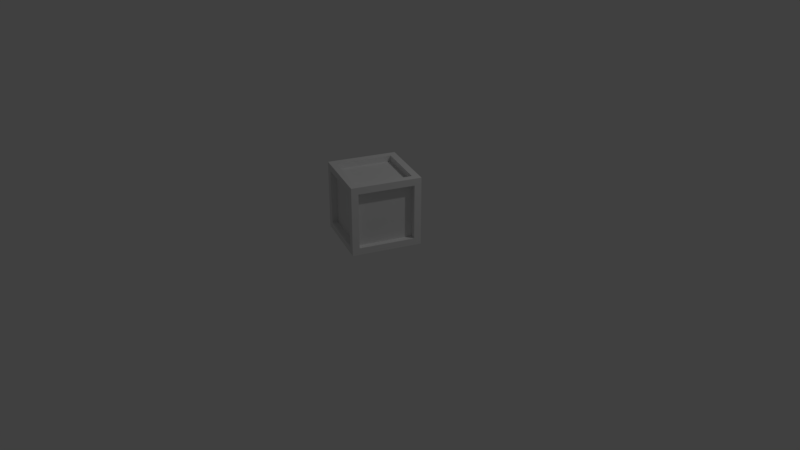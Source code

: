# Source: Box1.blend  (saved by Blender 2.79.0; exported with 4.5.12 LTS)
import bpy
from mathutils import Matrix  # noqa: F401  (used for matrix-valued properties, if any)

bpy.ops.wm.read_factory_settings(use_empty=True)
scene = bpy.context.scene
scene.name = 'Scene'

# ---- collections
col_collection_1 = bpy.data.collections.new('Collection 1'); scene.collection.children.link(col_collection_1)

# ---- materials (node trees are filled in below, after node groups)
mat_material = bpy.data.materials.new('Material')
mat_material.alpha_threshold = 0.0
mat_material.use_transparent_shadow = False
mat_material.roughness = 0.5
mat_material.line_color = (0.0, 0.0, 0.0, 1.0)

# ---- material node trees

# ---- world
world_world = bpy.data.worlds.new('World'); scene.world = world_world
world_world.color = (0.05088, 0.05088, 0.05088)
world_world.use_sun_shadow = False
world_world.sun_shadow_jitter_overblur = 0.0
world_world.cycles.sampling_method = 'MANUAL'

# ---- cameras
cam_camera = bpy.data.cameras.new('Camera')
cam_camera.clip_end = 100.0
cam_camera.lens = 35.0
cam_camera.sensor_width = 32.0
cam_camera.sensor_height = 18.0
cam_camera.ortho_scale = 7.314
cam_camera.dof.focus_distance = 0.0
cam_camera.dof.aperture_fstop = 128.0

# ---- lights
light_lamp = bpy.data.lights.new('Lamp', 'POINT')
light_lamp.transmission_factor = 0.0
light_lamp.cutoff_distance = 30.0
light_lamp.energy = 100.0
light_lamp.shadow_buffer_clip_start = 1.001
light_lamp.shadow_soft_size = 0.1
light_lamp.shadow_maximum_resolution = 0.006
light_lamp.use_absolute_resolution = True

# ---- meshes
me_cube_009 = bpy.data.meshes.new('Cube.009')
me_cube_009.from_pydata([(-0.8, -1.0, 0.1222), (-0.8, -0.8, 1.922), (-0.8, 1.0, 0.1222), (-0.8, 0.8, 1.922), (1.0, -0.8, 0.1222), (0.8, -0.8, 1.922), (1.0, 0.8, 0.1222), (0.8, 0.8, 1.922), (-0.8, -1.0, 1.722), (-0.8, 1.0, 1.722), (1.0, 0.8, 1.722), (1.0, -0.8, 1.722), (0.8, 1.0, 1.722), (0.8, 1.0, 0.1222), (0.8, -1.0, 0.1222), (0.8, -1.0, 1.722), (-1.0, -0.8, 0.1222), (-1.0, -0.8, 1.722), (1.0, -1.0, 1.922), (0.8, -0.8, -0.07782), (-1.0, 0.8, 1.722), (-1.0, 0.8, 0.1222), (0.8, 0.8, -0.07782), (1.0, 1.0, 1.922), (-0.8, 0.8, -0.07782), (-0.8, -0.8, -0.07782), (-1.0, -1.0, 1.922), (-1.0, 1.0, 1.922), (-1.0, 1.0, -0.07782), (-1.0, -1.0, -0.07782), (1.0, 1.0, -0.07782), (1.0, -1.0, -0.07782), (-0.8, -0.825, 0.1222), (-0.8, -0.825, 1.722), (0.8, -0.825, 1.722), (0.8, -0.825, 0.1222), (0.825, 0.8, 1.722), (0.825, 0.8, 0.1222), (0.825, -0.8, 0.1222), (0.825, -0.8, 1.722), (-0.8, 0.825, 1.722), (-0.8, 0.825, 0.1222), (0.8, 0.825, 0.1222), (0.8, 0.825, 1.722), (-0.8, -0.8, 1.747), (-0.8, 0.8, 1.747), (0.8, 0.8, 1.747), (0.8, -0.8, 1.747), (-0.825, 0.8, 0.1222), (-0.825, -0.8, 0.1222), (-0.825, -0.8, 1.722), (-0.825, 0.8, 1.722), (-0.8, 0.8, 0.09718), (-0.8, -0.8, 0.09718), (0.8, 0.8, 0.09718), (0.8, -0.8, 0.09718)], [], [(17, 20, 51, 50), (9, 12, 43, 40), (10, 11, 39, 36), (15, 8, 33, 34), (19, 25, 53, 55), (7, 3, 45, 46), (1, 3, 27, 26), (3, 7, 23, 27), (7, 5, 18, 23), (5, 1, 26, 18), (10, 6, 30, 23), (6, 4, 31, 30), (11, 10, 23, 18), (4, 11, 18, 31), (0, 8, 26, 29), (15, 14, 31, 18), (14, 0, 29, 31), (8, 15, 18, 26), (9, 2, 28, 27), (2, 13, 30, 28), (12, 9, 27, 23), (13, 12, 23, 30), (16, 21, 28, 29), (17, 16, 29, 26), (20, 17, 26, 27), (21, 20, 27, 28), (24, 25, 29, 28), (22, 24, 28, 30), (19, 22, 30, 31), (25, 19, 31, 29), (35, 34, 33, 32), (14, 15, 34, 35), (0, 14, 35, 32), (8, 0, 32, 33), (37, 36, 39, 38), (6, 10, 36, 37), (11, 4, 38, 39), (4, 6, 37, 38), (41, 40, 43, 42), (2, 9, 40, 41), (12, 13, 42, 43), (13, 2, 41, 42), (46, 45, 44, 47), (5, 7, 46, 47), (3, 1, 44, 45), (1, 5, 47, 44), (49, 50, 51, 48), (21, 16, 49, 48), (20, 21, 48, 51), (16, 17, 50, 49), (52, 54, 55, 53), (24, 22, 54, 52), (22, 19, 55, 54), (25, 24, 52, 53)])
_uv = me_cube_009.uv_layers.new(name='UVMap')
_uv.uv.foreach_set('vector', [0.9549, 0.2222, 0.9549, 0.0, 0.9792, 8.278e-09, 0.9792, 0.2222, 0.7778, 0.9444, 0.7778, 0.7222, 0.8021, 0.7222, 0.8021, 0.9444, 0.9722, 0.7222, 0.9722, 0.9444, 0.9479, 0.9444, 0.9479, 0.7222, 0.8819, 0.0, 0.8819, 0.2222, 0.8576, 0.2222, 0.8576, 0.0, 0.875, 0.5, 0.875, 0.7222, 0.8507, 0.7222, 0.8507, 0.5, 0.5486, 0.5556, 0.5486, 0.7778, 0.5243, 0.7778, 0.5243, 0.5556, 0.5833, 0.25, 0.8056, 0.25, 0.8333, 0.2778, 0.5556, 0.2778, 0.8056, 0.25, 0.8056, 0.02778, 0.8333, 0.0, 0.8333, 0.2778, 0.8056, 0.02778, 0.5833, 0.02778, 0.5556, 4.139e-08, 0.8333, 0.0, 0.5833, 0.02778, 0.5833, 0.25, 0.5556, 0.2778, 0.5556, 4.139e-08, 0.02778, 0.25, 0.25, 0.25, 0.2778, 0.2778, 8.278e-08, 0.2778, 0.25, 0.25, 0.25, 0.02778, 0.2778, 0.0, 0.2778, 0.2778, 0.02778, 0.02778, 0.02778, 0.25, 8.278e-08, 0.2778, 0.0, 9.106e-08, 0.25, 0.02778, 0.02778, 0.02778, 0.0, 9.106e-08, 0.2778, 0.0, 0.25, 0.5278, 0.25, 0.3056, 0.2778, 0.2778, 0.2778, 0.5556, 0.02778, 0.3056, 0.02778, 0.5278, 1.656e-08, 0.5556, 0.0, 0.2778, 0.02778, 0.5278, 0.25, 0.5278, 0.2778, 0.5556, 1.656e-08, 0.5556, 0.25, 0.3056, 0.02778, 0.3056, 0.0, 0.2778, 0.2778, 0.2778, 0.5278, 0.5278, 0.5278, 0.3056, 0.5556, 0.2778, 0.5556, 0.5556, 0.5278, 0.3056, 0.3056, 0.3056, 0.2778, 0.2778, 0.5556, 0.2778, 0.3056, 0.5278, 0.5278, 0.5278, 0.5556, 0.5556, 0.2778, 0.5556, 0.3056, 0.3056, 0.3056, 0.5278, 0.2778, 0.5556, 0.2778, 0.2778, 0.5278, 0.25, 0.5278, 0.02778, 0.5556, 0.0, 0.5556, 0.2778, 0.3056, 0.25, 0.5278, 0.25, 0.5556, 0.2778, 0.2778, 0.2778, 0.3056, 0.02778, 0.3056, 0.25, 0.2778, 0.2778, 0.2778, 2.484e-08, 0.5278, 0.02778, 0.3056, 0.02778, 0.2778, 2.484e-08, 0.5556, 0.0, 0.02778, 0.8056, 0.25, 0.8056, 0.2778, 0.8333, 4.139e-08, 0.8333, 0.02778, 0.5833, 0.02778, 0.8056, 4.139e-08, 0.8333, 0.0, 0.5556, 0.25, 0.5833, 0.02778, 0.5833, 0.0, 0.5556, 0.2778, 0.5556, 0.25, 0.8056, 0.25, 0.5833, 0.2778, 0.5556, 0.2778, 0.8333, 0.5556, 0.7222, 0.5556, 0.5, 0.7778, 0.5, 0.7778, 0.7222, 0.8021, 0.9444, 0.8021, 0.7222, 0.8264, 0.7222, 0.8264, 0.9444, 0.9063, 0.2222, 0.9063, 0.0, 0.9306, 0.0, 0.9306, 0.2222, 0.9306, 0.2222, 0.9306, 0.0, 0.9549, 1.138e-08, 0.9549, 0.2222, 0.5, 0.7778, 0.2778, 0.7778, 0.2778, 0.5556, 0.5, 0.5556, 0.875, 0.9444, 0.875, 0.7222, 0.8993, 0.7222, 0.8993, 0.9444, 0.9236, 0.7222, 0.9236, 0.9444, 0.8993, 0.9444, 0.8993, 0.7222, 0.9722, 0.5, 0.9722, 0.7222, 0.9479, 0.7222, 0.9479, 0.5, 0.7778, 0.5, 0.5556, 0.5, 0.5556, 0.2778, 0.7778, 0.2778, 0.9479, 0.5, 0.9479, 0.7222, 0.9236, 0.7222, 0.9236, 0.5, 0.9063, 0.0, 0.9063, 0.2222, 0.8819, 0.2222, 0.8819, 0.0, 0.9236, 0.5, 0.9236, 0.7222, 0.8993, 0.7222, 0.8993, 0.5, 1.0, 0.2778, 1.0, 0.5, 0.7778, 0.5, 0.7778, 0.2778, 0.8264, 0.7222, 0.8264, 0.5, 0.8507, 0.5, 0.8507, 0.7222, 0.8021, 0.7222, 0.8021, 0.5, 0.8264, 0.5, 0.8264, 0.7222, 0.5243, 0.5556, 0.5243, 0.7778, 0.5, 0.7778, 0.5, 0.5556, 0.7778, 0.9444, 0.5556, 0.9444, 0.5556, 0.7222, 0.7778, 0.7222, 0.9236, 0.9444, 0.9236, 0.7222, 0.9479, 0.7222, 0.9479, 0.9444, 0.8507, 0.7222, 0.8507, 0.9444, 0.8264, 0.9444, 0.8264, 0.7222, 0.875, 0.7222, 0.875, 0.9444, 0.8507, 0.9444, 0.8507, 0.7222, 0.2778, 1.0, 0.2778, 0.7778, 0.5, 0.7778, 0.5, 1.0, 0.8333, 0.2222, 0.8333, 0.0, 0.8576, 0.0, 0.8576, 0.2222, 0.8993, 0.5, 0.8993, 0.7222, 0.875, 0.7222, 0.875, 0.5, 0.8021, 0.5, 0.8021, 0.7222, 0.7778, 0.7222, 0.7778, 0.5])
me_cube_009.materials.append(mat_material)
me_cube_009.use_remesh_preserve_volume = False
me_cube_009.use_remesh_preserve_attributes = False
me_cube_009.use_mirror_vertex_groups = False
me_cube_009.update()

# ---- objects
ob_lamp = bpy.data.objects.new('Lamp', light_lamp)
ob_camera = bpy.data.objects.new('Camera', cam_camera)
ob_box_002 = bpy.data.objects.new('Box.002', me_cube_009)

# ---- transforms, parenting, visibility, modifiers, constraints
ob_lamp.location = (4.076, 1.005, 5.904)
ob_lamp.rotation_euler = (0.6503, 0.05522, 1.866)
ob_lamp.lock_rotations_4d = False
ob_lamp.empty_display_type = 'ARROWS'
ob_lamp.color = (0.0, 0.0, 0.0, 0.0)
ob_lamp.lineart.crease_threshold = 0.0
ob_camera.location = (7.481, -6.508, 5.344)
ob_camera.rotation_euler = (1.109, 0.0, 0.8149)
ob_camera.lock_rotations_4d = False
ob_camera.empty_display_type = 'ARROWS'
ob_camera.color = (0.0, 0.0, 0.0, 0.0)
ob_camera.display_type = 'WIRE'
ob_camera.lineart.crease_threshold = 0.0
ob_box_002.location = (0.8243, -0.6286, 0.8375)
ob_box_002.rotation_euler = (0.0, -0.0, -0.3775)
ob_box_002.scale = (0.4, 0.4, 0.4)
ob_box_002.lineart.crease_threshold = 0.0

# ---- collection membership
col_collection_1.objects.link(ob_lamp)
col_collection_1.objects.link(ob_camera)
col_collection_1.objects.link(ob_box_002)

# ---- scene / render settings (as saved in the file)
scene.camera = ob_camera
scene.frame_start = 1; scene.frame_end = 250; scene.frame_set(1)
scene.render.engine = 'BLENDER_EEVEE_NEXT'
scene.render.resolution_percentage = 50
scene.render.dither_intensity = 0.0
scene.cycles.use_denoising = False
scene.cycles.samples = 128
scene.cycles.sampling_pattern = 'TABULATED_SOBOL'
scene.cycles.use_adaptive_sampling = False
scene.cycles.use_light_tree = False
scene.cycles.blur_glossy = 0.0
scene.cycles.sample_clamp_indirect = 0.0
scene.view_settings.view_transform = 'Standard'
bpy.context.view_layer.update()
